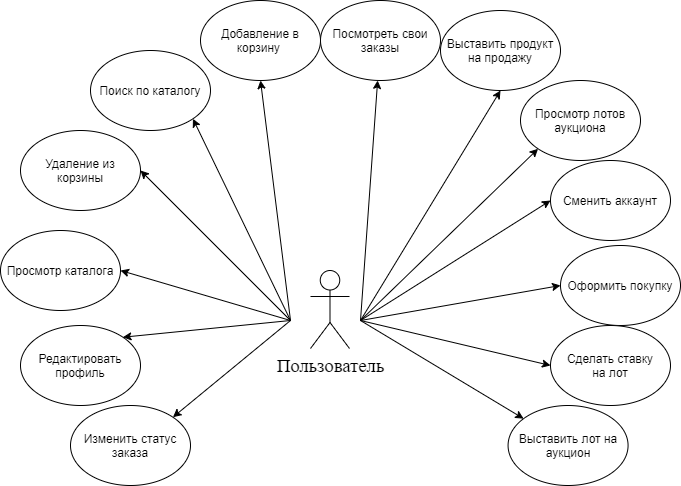

The diagram above was exported from draw.io. Its source (the exported page's mxGraphModel, read from the mxfile embedded in the PNG):
<mxGraphModel dx="1038" dy="491" grid="1" gridSize="10" guides="1" tooltips="1" connect="1" arrows="1" fold="1" page="1" pageScale="1" pageWidth="827" pageHeight="1169" background="#ffffff" math="0" shadow="0">
  <root>
    <mxCell id="0" />
    <mxCell id="1" parent="0" />
    <mxCell id="2" value="&lt;span style=&quot;font-size: 14pt ; line-height: 115% ; font-family: &amp;#34;times new roman&amp;#34; , serif&quot;&gt;Пользователь&lt;br&gt;&lt;/span&gt;" style="shape=umlActor;verticalLabelPosition=bottom;verticalAlign=top;html=1;outlineConnect=0;" vertex="1" parent="1">
      <mxGeometry x="390" y="570" width="39" height="78" as="geometry" />
    </mxCell>
    <mxCell id="3" value="Просмотр каталога" style="ellipse;whiteSpace=wrap;html=1;" vertex="1" parent="1">
      <mxGeometry x="80" y="530" width="120" height="80" as="geometry" />
    </mxCell>
    <mxCell id="4" value="Поиск по каталогу" style="ellipse;whiteSpace=wrap;html=1;" vertex="1" parent="1">
      <mxGeometry x="170" y="350" width="120" height="80" as="geometry" />
    </mxCell>
    <mxCell id="5" value="Добавление в корзину&amp;nbsp;" style="ellipse;whiteSpace=wrap;html=1;" vertex="1" parent="1">
      <mxGeometry x="280" y="300" width="120" height="80" as="geometry" />
    </mxCell>
    <mxCell id="6" value="Просмотр лотов&lt;br&gt;аукциона" style="ellipse;whiteSpace=wrap;html=1;" vertex="1" parent="1">
      <mxGeometry x="600" y="380" width="120" height="80" as="geometry" />
    </mxCell>
    <mxCell id="7" value="Удаление из корзины" style="ellipse;whiteSpace=wrap;html=1;" vertex="1" parent="1">
      <mxGeometry x="100" y="430" width="120" height="80" as="geometry" />
    </mxCell>
    <mxCell id="8" value="Оформить покупку" style="ellipse;whiteSpace=wrap;html=1;" vertex="1" parent="1">
      <mxGeometry x="640" y="545" width="120" height="80" as="geometry" />
    </mxCell>
    <mxCell id="9" value="Сменить аккаунт" style="ellipse;whiteSpace=wrap;html=1;" vertex="1" parent="1">
      <mxGeometry x="630" y="460" width="120" height="80" as="geometry" />
    </mxCell>
    <mxCell id="10" value="" style="endArrow=classic;html=1;entryX=1;entryY=0.5;entryDx=0;entryDy=0;" edge="1" target="3" parent="1">
      <mxGeometry width="50" height="50" relative="1" as="geometry">
        <mxPoint x="370" y="620" as="sourcePoint" />
        <mxPoint x="312.42640687119274" y="971.7157287525379" as="targetPoint" />
      </mxGeometry>
    </mxCell>
    <mxCell id="11" value="" style="endArrow=classic;html=1;entryX=0;entryY=1;entryDx=0;entryDy=0;" edge="1" target="6" parent="1">
      <mxGeometry width="50" height="50" relative="1" as="geometry">
        <mxPoint x="440" y="620" as="sourcePoint" />
        <mxPoint x="352.42640687119274" y="741.7157287525383" as="targetPoint" />
      </mxGeometry>
    </mxCell>
    <mxCell id="12" value="" style="endArrow=classic;html=1;entryX=1;entryY=0.5;entryDx=0;entryDy=0;" edge="1" target="7" parent="1">
      <mxGeometry width="50" height="50" relative="1" as="geometry">
        <mxPoint x="370" y="620" as="sourcePoint" />
        <mxPoint x="339.99640687119745" y="741.7157287525349" as="targetPoint" />
      </mxGeometry>
    </mxCell>
    <mxCell id="13" value="" style="endArrow=classic;html=1;entryX=1;entryY=1;entryDx=0;entryDy=0;" edge="1" target="4" parent="1">
      <mxGeometry width="50" height="50" relative="1" as="geometry">
        <mxPoint x="370" y="620" as="sourcePoint" />
        <mxPoint x="272.5700000000015" y="660" as="targetPoint" />
      </mxGeometry>
    </mxCell>
    <mxCell id="14" value="" style="endArrow=classic;html=1;entryX=0.5;entryY=1;entryDx=0;entryDy=0;" edge="1" target="5" parent="1">
      <mxGeometry width="50" height="50" relative="1" as="geometry">
        <mxPoint x="370" y="620" as="sourcePoint" />
        <mxPoint x="480" y="610" as="targetPoint" />
      </mxGeometry>
    </mxCell>
    <mxCell id="15" value="" style="endArrow=classic;html=1;entryX=0;entryY=0.5;entryDx=0;entryDy=0;" edge="1" target="9" parent="1">
      <mxGeometry width="50" height="50" relative="1" as="geometry">
        <mxPoint x="440" y="620" as="sourcePoint" />
        <mxPoint x="537.5735931288073" y="478.2842712474619" as="targetPoint" />
      </mxGeometry>
    </mxCell>
    <mxCell id="16" value="" style="endArrow=classic;html=1;entryX=0;entryY=0.5;entryDx=0;entryDy=0;" edge="1" target="8" parent="1">
      <mxGeometry width="50" height="50" relative="1" as="geometry">
        <mxPoint x="440" y="620" as="sourcePoint" />
        <mxPoint x="547.5735931288073" y="583.2842712474617" as="targetPoint" />
      </mxGeometry>
    </mxCell>
    <mxCell id="17" value="Сделать ставку&lt;br&gt;на лот" style="ellipse;whiteSpace=wrap;html=1;" vertex="1" parent="1">
      <mxGeometry x="630" y="625" width="120" height="80" as="geometry" />
    </mxCell>
    <mxCell id="18" value="" style="endArrow=classic;html=1;entryX=0;entryY=0.5;entryDx=0;entryDy=0;" edge="1" target="17" parent="1">
      <mxGeometry width="50" height="50" relative="1" as="geometry">
        <mxPoint x="440" y="620" as="sourcePoint" />
        <mxPoint x="597.569999999997" y="620" as="targetPoint" />
      </mxGeometry>
    </mxCell>
    <mxCell id="19" value="Редактировать профиль" style="ellipse;whiteSpace=wrap;html=1;" vertex="1" parent="1">
      <mxGeometry x="100" y="625" width="120" height="80" as="geometry" />
    </mxCell>
    <mxCell id="20" value="" style="endArrow=classic;html=1;entryX=1;entryY=0;entryDx=0;entryDy=0;" edge="1" target="19" parent="1">
      <mxGeometry width="50" height="50" relative="1" as="geometry">
        <mxPoint x="370" y="620" as="sourcePoint" />
        <mxPoint x="182.42640687119297" y="631.7157287525379" as="targetPoint" />
      </mxGeometry>
    </mxCell>
    <mxCell id="21" value="Выставить продукт на продажу" style="ellipse;whiteSpace=wrap;html=1;" vertex="1" parent="1">
      <mxGeometry x="520" y="310" width="120" height="80" as="geometry" />
    </mxCell>
    <mxCell id="22" value="" style="endArrow=classic;html=1;entryX=0.5;entryY=1;entryDx=0;entryDy=0;" edge="1" target="21" parent="1">
      <mxGeometry width="50" height="50" relative="1" as="geometry">
        <mxPoint x="440" y="620" as="sourcePoint" />
        <mxPoint x="587.5735931288073" y="468.2842712474619" as="targetPoint" />
      </mxGeometry>
    </mxCell>
    <mxCell id="23" value="Выставить лот на аукцион" style="ellipse;whiteSpace=wrap;html=1;" vertex="1" parent="1">
      <mxGeometry x="587.57" y="705" width="120" height="80" as="geometry" />
    </mxCell>
    <mxCell id="24" value="" style="endArrow=classic;html=1;" edge="1" target="23" parent="1">
      <mxGeometry width="50" height="50" relative="1" as="geometry">
        <mxPoint x="440" y="620" as="sourcePoint" />
        <mxPoint x="640" y="675" as="targetPoint" />
      </mxGeometry>
    </mxCell>
    <mxCell id="25" value="Посмотреть свои заказы" style="ellipse;whiteSpace=wrap;html=1;" vertex="1" parent="1">
      <mxGeometry x="400" y="300" width="120" height="80" as="geometry" />
    </mxCell>
    <mxCell id="26" value="" style="endArrow=classic;html=1;" edge="1" target="25" parent="1">
      <mxGeometry width="50" height="50" relative="1" as="geometry">
        <mxPoint x="440" y="620" as="sourcePoint" />
        <mxPoint x="590" y="400" as="targetPoint" />
      </mxGeometry>
    </mxCell>
    <mxCell id="27" value="Изменить статус заказа" style="ellipse;whiteSpace=wrap;html=1;" vertex="1" parent="1">
      <mxGeometry x="150" y="705" width="120" height="80" as="geometry" />
    </mxCell>
    <mxCell id="28" value="" style="endArrow=classic;html=1;entryX=1;entryY=0;entryDx=0;entryDy=0;" edge="1" target="27" parent="1">
      <mxGeometry width="50" height="50" relative="1" as="geometry">
        <mxPoint x="370" y="620" as="sourcePoint" />
        <mxPoint x="212.42640687119297" y="646.7157287525379" as="targetPoint" />
      </mxGeometry>
    </mxCell>
  </root>
</mxGraphModel>